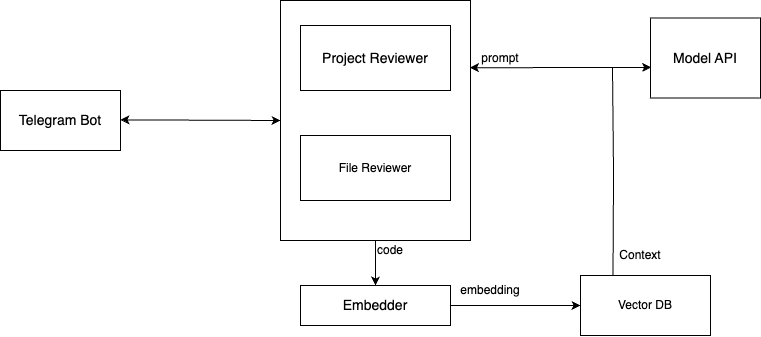

The diagram above was exported from draw.io. Its source (the exported page's mxGraphModel, read from the mxfile embedded in the PNG):
<mxGraphModel dx="1038" dy="642" grid="1" gridSize="10" guides="1" tooltips="1" connect="1" arrows="1" fold="1" page="1" pageScale="1" pageWidth="827" pageHeight="1169" math="0" shadow="0">
  <root>
    <mxCell id="WIyWlLk6GJQsqaUBKTNV-0" />
    <mxCell id="WIyWlLk6GJQsqaUBKTNV-1" parent="WIyWlLk6GJQsqaUBKTNV-0" />
    <mxCell id="AXVe81coN4KO7F5pN9PW-0" value="&lt;font style=&quot;font-size: 14px;&quot;&gt;Telegram Bot&lt;/font&gt;" style="rounded=0;whiteSpace=wrap;html=1;" parent="WIyWlLk6GJQsqaUBKTNV-1" vertex="1">
      <mxGeometry x="20" y="215" width="120" height="60" as="geometry" />
    </mxCell>
    <mxCell id="AXVe81coN4KO7F5pN9PW-2" value="&lt;font style=&quot;font-size: 14px;&quot;&gt;Model API&lt;/font&gt;" style="rounded=0;whiteSpace=wrap;html=1;" parent="WIyWlLk6GJQsqaUBKTNV-1" vertex="1">
      <mxGeometry x="670" y="142.5" width="110" height="80" as="geometry" />
    </mxCell>
    <mxCell id="AXVe81coN4KO7F5pN9PW-3" value="&lt;font style=&quot;font-size: 14px;&quot;&gt;Project Reviewer&lt;/font&gt;" style="rounded=0;whiteSpace=wrap;html=1;" parent="WIyWlLk6GJQsqaUBKTNV-1" vertex="1">
      <mxGeometry x="320" y="150" width="150" height="65" as="geometry" />
    </mxCell>
    <mxCell id="AXVe81coN4KO7F5pN9PW-10" value="" style="endArrow=classic;startArrow=classic;html=1;rounded=0;entryX=0;entryY=0.5;entryDx=0;entryDy=0;" parent="WIyWlLk6GJQsqaUBKTNV-1" edge="1">
      <mxGeometry width="50" height="50" relative="1" as="geometry">
        <mxPoint x="140" y="244.35" as="sourcePoint" />
        <mxPoint x="300" y="245" as="targetPoint" />
      </mxGeometry>
    </mxCell>
    <mxCell id="AXVe81coN4KO7F5pN9PW-12" value="File Reviewer" style="rounded=0;whiteSpace=wrap;html=1;" parent="WIyWlLk6GJQsqaUBKTNV-1" vertex="1">
      <mxGeometry x="320" y="260" width="150" height="65" as="geometry" />
    </mxCell>
    <mxCell id="AXVe81coN4KO7F5pN9PW-27" style="edgeStyle=orthogonalEdgeStyle;rounded=0;orthogonalLoop=1;jettySize=auto;html=1;exitX=0.5;exitY=1;exitDx=0;exitDy=0;entryX=0.5;entryY=0;entryDx=0;entryDy=0;" parent="WIyWlLk6GJQsqaUBKTNV-1" source="AXVe81coN4KO7F5pN9PW-13" target="AXVe81coN4KO7F5pN9PW-15" edge="1">
      <mxGeometry relative="1" as="geometry" />
    </mxCell>
    <mxCell id="AXVe81coN4KO7F5pN9PW-13" value="" style="rounded=0;whiteSpace=wrap;html=1;fillColor=none;" parent="WIyWlLk6GJQsqaUBKTNV-1" vertex="1">
      <mxGeometry x="300" y="125" width="190" height="240" as="geometry" />
    </mxCell>
    <mxCell id="AXVe81coN4KO7F5pN9PW-30" style="edgeStyle=orthogonalEdgeStyle;rounded=0;orthogonalLoop=1;jettySize=auto;html=1;exitX=1;exitY=0.5;exitDx=0;exitDy=0;entryX=0;entryY=0.5;entryDx=0;entryDy=0;" parent="WIyWlLk6GJQsqaUBKTNV-1" source="AXVe81coN4KO7F5pN9PW-15" target="AXVe81coN4KO7F5pN9PW-29" edge="1">
      <mxGeometry relative="1" as="geometry" />
    </mxCell>
    <mxCell id="AXVe81coN4KO7F5pN9PW-15" value="&lt;font style=&quot;font-size: 14px;&quot;&gt;Embedder&lt;/font&gt;" style="rounded=0;whiteSpace=wrap;html=1;" parent="WIyWlLk6GJQsqaUBKTNV-1" vertex="1">
      <mxGeometry x="320" y="410" width="150" height="40" as="geometry" />
    </mxCell>
    <mxCell id="AXVe81coN4KO7F5pN9PW-17" value="" style="endArrow=classic;html=1;rounded=0;entryX=0.006;entryY=0.617;entryDx=0;entryDy=0;entryPerimeter=0;exitX=0.997;exitY=0.28;exitDx=0;exitDy=0;exitPerimeter=0;startArrow=classic;startFill=1;" parent="WIyWlLk6GJQsqaUBKTNV-1" source="AXVe81coN4KO7F5pN9PW-13" target="AXVe81coN4KO7F5pN9PW-2" edge="1">
      <mxGeometry width="50" height="50" relative="1" as="geometry">
        <mxPoint x="490" y="192.5" as="sourcePoint" />
        <mxPoint x="540" y="142.5" as="targetPoint" />
        <Array as="points">
          <mxPoint x="660" y="192" />
        </Array>
      </mxGeometry>
    </mxCell>
    <mxCell id="AXVe81coN4KO7F5pN9PW-18" value="prompt" style="text;strokeColor=none;align=center;fillColor=none;html=1;verticalAlign=middle;whiteSpace=wrap;rounded=0;" parent="WIyWlLk6GJQsqaUBKTNV-1" vertex="1">
      <mxGeometry x="500" y="172.5" width="40" height="20" as="geometry" />
    </mxCell>
    <mxCell id="AXVe81coN4KO7F5pN9PW-28" value="code" style="text;strokeColor=none;align=center;fillColor=none;html=1;verticalAlign=middle;whiteSpace=wrap;rounded=0;" parent="WIyWlLk6GJQsqaUBKTNV-1" vertex="1">
      <mxGeometry x="390" y="365" width="40" height="20" as="geometry" />
    </mxCell>
    <mxCell id="AXVe81coN4KO7F5pN9PW-33" style="edgeStyle=orthogonalEdgeStyle;rounded=0;orthogonalLoop=1;jettySize=auto;html=1;exitX=0.25;exitY=0;exitDx=0;exitDy=0;endArrow=none;endFill=0;" parent="WIyWlLk6GJQsqaUBKTNV-1" edge="1">
      <mxGeometry relative="1" as="geometry">
        <mxPoint x="632" y="192.5" as="targetPoint" />
        <mxPoint x="632.5" y="402.5" as="sourcePoint" />
      </mxGeometry>
    </mxCell>
    <mxCell id="AXVe81coN4KO7F5pN9PW-29" value="Vector DB" style="rounded=0;whiteSpace=wrap;html=1;" parent="WIyWlLk6GJQsqaUBKTNV-1" vertex="1">
      <mxGeometry x="600" y="400" width="130" height="60" as="geometry" />
    </mxCell>
    <mxCell id="AXVe81coN4KO7F5pN9PW-31" value="embedding" style="text;strokeColor=none;align=center;fillColor=none;html=1;verticalAlign=middle;whiteSpace=wrap;rounded=0;" parent="WIyWlLk6GJQsqaUBKTNV-1" vertex="1">
      <mxGeometry x="480" y="400" width="60" height="30" as="geometry" />
    </mxCell>
    <mxCell id="AXVe81coN4KO7F5pN9PW-34" value="Context" style="text;strokeColor=none;align=center;fillColor=none;html=1;verticalAlign=middle;whiteSpace=wrap;rounded=0;" parent="WIyWlLk6GJQsqaUBKTNV-1" vertex="1">
      <mxGeometry x="630" y="370" width="60" height="20" as="geometry" />
    </mxCell>
  </root>
</mxGraphModel>